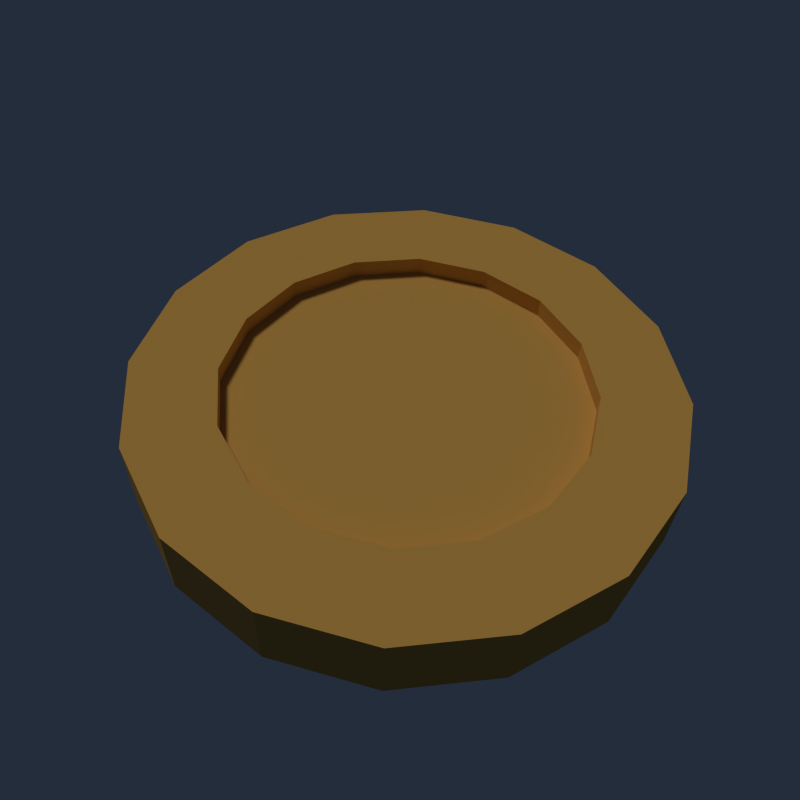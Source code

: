 # Source: coin.blend  (saved by Blender 2.74.0; exported with 4.5.12 LTS)
import bpy
from mathutils import Matrix  # noqa: F401  (used for matrix-valued properties, if any)

bpy.ops.wm.read_factory_settings(use_empty=True)
scene = bpy.context.scene
scene.name = 'Scene'

# ---- collections
col_collection_1 = bpy.data.collections.new('Collection 1'); scene.collection.children.link(col_collection_1)

# ---- materials (node trees are filled in below, after node groups)
mat_coin = bpy.data.materials.new('coin')
mat_coin.alpha_threshold = 0.0
mat_coin.use_transparent_shadow = False
mat_coin.diffuse_color = (0.8, 0.4374, 0.09789, 1.0)
mat_coin.roughness = 0.5
mat_coin.specular_intensity = 1.0

# ---- material node trees

# ---- world
world_world = bpy.data.worlds.new('World'); scene.world = world_world
world_world.color = (0.01739, 0.02611, 0.04445)
world_world.use_sun_shadow = False
world_world.sun_shadow_jitter_overblur = 0.0
world_world.cycles.sampling_method = 'MANUAL'
world_world.cycles.sample_map_resolution = 256

# ---- cameras
cam_camera = bpy.data.cameras.new('Camera')
cam_camera.clip_end = 100.0
cam_camera.lens = 35.0
cam_camera.sensor_width = 32.0
cam_camera.sensor_height = 18.0
cam_camera.ortho_scale = 7.314
cam_camera.dof.focus_distance = 0.0
cam_camera.dof.aperture_fstop = 128.0

# ---- lights
light_sun = bpy.data.lights.new('Sun', 'SUN')
light_sun.transmission_factor = 0.0
light_sun.angle = 0.1993
light_sun.energy = 0.8
light_sun.shadow_buffer_clip_start = 0.5
light_sun.shadow_soft_size = 0.1
light_sun.shadow_cascade_max_distance = 1000.0
light_sun.cycles.use_multiple_importance_sampling = False

# ---- meshes
me_coin = bpy.data.meshes.new('coin')
me_coin.from_pydata([(9.378e-09, 0.1672, 0.03622), (0.06398, 0.1545, 0.03622), (0.1182, 0.1182, 0.03622), (0.1545, 0.06398, 0.03622), (0.1672, -8.826e-09, 0.03622), (0.1545, -0.06398, 0.03622), (0.1182, -0.1182, 0.03622), (0.06398, -0.1545, 0.03622), (3.462e-08, -0.1672, 0.03622), (-0.06398, -0.1545, 0.03622), (-0.1182, -0.1182, 0.03622), (-0.1545, -0.06398, 0.03622), (-0.1672, 4.762e-10, 0.03622), (-0.1545, 0.06398, 0.03622), (-0.1182, 0.1182, 0.03622), (-0.06398, 0.1545, 0.03622), (0.09443, 0.228, 0.03622), (1.82e-09, 0.2467, 0.03622), (0.1745, 0.1745, 0.03622), (0.228, 0.09443, 0.03622), (0.2468, -1.201e-08, 0.03622), (0.228, -0.09443, 0.03622), (0.1745, -0.1745, 0.03622), (0.09443, -0.228, 0.03622), (3.908e-08, -0.2467, 0.03622), (-0.09443, -0.228, 0.03622), (-0.1745, -0.1745, 0.03622), (-0.228, -0.09443, 0.03622), (-0.2467, 1.721e-09, 0.03622), (-0.228, 0.09443, 0.03622), (-0.1745, 0.1745, 0.03622), (-0.09443, 0.228, 0.03622), (0.06398, 0.1545, 0.01799), (9.378e-09, 0.1672, 0.01799), (0.1182, 0.1182, 0.01799), (0.1545, 0.06398, 0.01799), (0.1672, -8.826e-09, 0.01799), (0.1545, -0.06398, 0.01799), (0.1182, -0.1182, 0.01799), (0.06398, -0.1545, 0.01799), (3.462e-08, -0.1672, 0.01799), (-0.06398, -0.1545, 0.01799), (-0.1182, -0.1182, 0.01799), (-0.1545, -0.06398, 0.01799), (-0.1672, 4.762e-10, 0.01799), (-0.1545, 0.06398, 0.01799), (-0.1182, 0.1182, 0.01799), (-0.06398, 0.1545, 0.01799), (2.742e-08, 3.26e-09, 0.01799), (9.378e-09, 0.1672, -0.03622), (0.06398, 0.1545, -0.03622), (0.1182, 0.1182, -0.03622), (0.1545, 0.06398, -0.03622), (0.1672, -8.826e-09, -0.03622), (0.1545, -0.06398, -0.03622), (0.1182, -0.1182, -0.03622), (0.06398, -0.1545, -0.03622), (3.462e-08, -0.1672, -0.03622), (-0.06398, -0.1545, -0.03622), (-0.1182, -0.1182, -0.03622), (-0.1545, -0.06398, -0.03622), (-0.1672, 4.762e-10, -0.03622), (-0.1545, 0.06398, -0.03622), (-0.1182, 0.1182, -0.03622), (-0.06398, 0.1545, -0.03622), (0.09443, 0.228, -0.03622), (1.82e-09, 0.2467, -0.03622), (0.1745, 0.1745, -0.03622), (0.228, 0.09443, -0.03622), (0.2468, -1.201e-08, -0.03622), (0.228, -0.09443, -0.03622), (0.1745, -0.1745, -0.03622), (0.09443, -0.228, -0.03622), (3.908e-08, -0.2467, -0.03622), (-0.09443, -0.228, -0.03622), (-0.1745, -0.1745, -0.03622), (-0.228, -0.09443, -0.03622), (-0.2467, 1.721e-09, -0.03622), (-0.228, 0.09443, -0.03622), (-0.1745, 0.1745, -0.03622), (-0.09443, 0.228, -0.03622), (0.06398, 0.1545, -0.01799), (9.378e-09, 0.1672, -0.01799), (0.1182, 0.1182, -0.01799), (0.1545, 0.06398, -0.01799), (0.1672, -8.826e-09, -0.01799), (0.1545, -0.06398, -0.01799), (0.1182, -0.1182, -0.01799), (0.06398, -0.1545, -0.01799), (3.462e-08, -0.1672, -0.01799), (-0.06398, -0.1545, -0.01799), (-0.1182, -0.1182, -0.01799), (-0.1545, -0.06398, -0.01799), (-0.1672, 4.762e-10, -0.01799), (-0.1545, 0.06398, -0.01799), (-0.1182, 0.1182, -0.01799), (-0.06398, 0.1545, -0.01799), (2.742e-08, 3.26e-09, -0.01799)], [], [(14, 15, 31, 30), (11, 12, 28, 27), (8, 9, 25, 24), (5, 6, 22, 21), (2, 3, 19, 18), (13, 14, 30, 29), (11, 10, 42, 43), (10, 11, 27, 26), (34, 32, 48), (18, 67, 65, 16), (19, 68, 67, 18), (20, 69, 68, 19), (21, 70, 69, 20), (22, 71, 70, 21), (23, 72, 71, 22), (24, 73, 72, 23), (25, 74, 73, 24), (26, 75, 74, 25), (27, 76, 75, 26), (28, 77, 76, 27), (29, 78, 77, 28), (30, 79, 78, 29), (31, 80, 79, 30), (17, 66, 80, 31), (3, 4, 20, 19), (6, 7, 23, 22), (9, 10, 26, 25), (12, 13, 29, 28), (1, 2, 18, 16), (15, 0, 17, 31), (4, 5, 21, 20), (0, 1, 16, 17), (7, 8, 24, 23), (3, 2, 34, 35), (14, 13, 45, 46), (6, 5, 37, 38), (9, 8, 40, 41), (12, 11, 43, 44), (4, 3, 35, 36), (15, 14, 46, 47), (7, 6, 38, 39), (10, 9, 41, 42), (2, 1, 32, 34), (13, 12, 44, 45), (5, 4, 36, 37), (0, 15, 47, 33), (1, 0, 33, 32), (8, 7, 39, 40), (47, 46, 48), (36, 35, 48), (38, 37, 48), (40, 39, 48), (42, 41, 48), (44, 43, 48), (32, 33, 48), (46, 45, 48), (35, 34, 48), (33, 47, 48), (37, 36, 48), (39, 38, 48), (41, 40, 48), (43, 42, 48), (45, 44, 48), (63, 79, 80, 64), (60, 76, 77, 61), (57, 73, 74, 58), (54, 70, 71, 55), (51, 67, 68, 52), (62, 78, 79, 63), (60, 92, 91, 59), (59, 75, 76, 60), (83, 97, 81), (52, 68, 69, 53), (55, 71, 72, 56), (58, 74, 75, 59), (61, 77, 78, 62), (50, 65, 67, 51), (64, 80, 66, 49), (53, 69, 70, 54), (49, 66, 65, 50), (56, 72, 73, 57), (52, 84, 83, 51), (63, 95, 94, 62), (55, 87, 86, 54), (58, 90, 89, 57), (61, 93, 92, 60), (53, 85, 84, 52), (64, 96, 95, 63), (56, 88, 87, 55), (59, 91, 90, 58), (51, 83, 81, 50), (62, 94, 93, 61), (54, 86, 85, 53), (49, 82, 96, 64), (50, 81, 82, 49), (57, 89, 88, 56), (96, 97, 95), (85, 97, 84), (87, 97, 86), (89, 97, 88), (91, 97, 90), (93, 97, 92), (81, 97, 82), (95, 97, 94), (84, 97, 83), (82, 97, 96), (86, 97, 85), (88, 97, 87), (90, 97, 89), (92, 97, 91), (94, 97, 93), (16, 65, 66, 17)])
me_coin.materials.append(mat_coin)
me_coin.use_remesh_preserve_volume = False
me_coin.use_remesh_preserve_attributes = False
me_coin.use_mirror_vertex_groups = False
me_coin.update()

# ---- objects
ob_coin = bpy.data.objects.new('coin', me_coin)
ob_sun = bpy.data.objects.new('Sun', light_sun)
ob_camera = bpy.data.objects.new('Camera', cam_camera)

# ---- transforms, parenting, visibility, modifiers, constraints
ob_coin.location = (0.0, 0.0, 0.0)
ob_coin.lineart.crease_threshold = 0.0
ob_sun.location = (-4.431, 0.8644, 4.343)
ob_sun.rotation_euler = (-0.1197, -0.4569, 0.03078)
ob_sun.lineart.crease_threshold = 0.0
ob_camera.location = (0.2077, -0.4676, 0.6015)
ob_camera.rotation_euler = (0.7149, -0.03118, 0.4669)
ob_camera.lock_rotations_4d = False
ob_camera.empty_display_type = 'ARROWS'
ob_camera.color = (0.0, 0.0, 0.0, 0.0)
ob_camera.display_type = 'WIRE'
ob_camera.lineart.crease_threshold = 0.0

# ---- collection membership
col_collection_1.objects.link(ob_coin)
col_collection_1.objects.link(ob_sun)
col_collection_1.objects.link(ob_camera)

# ---- scene / render settings (as saved in the file)
scene.camera = ob_camera
scene.frame_start = 1; scene.frame_end = 250; scene.frame_set(1)
scene.render.engine = 'BLENDER_EEVEE_NEXT'
scene.render.resolution_x = 2000
scene.render.resolution_y = 2000
scene.render.dither_intensity = 0.0
scene.cycles.use_denoising = False
scene.cycles.samples = 10
scene.cycles.sampling_pattern = 'TABULATED_SOBOL'
scene.cycles.light_sampling_threshold = 0.0
scene.cycles.use_adaptive_sampling = False
scene.cycles.use_light_tree = False
scene.cycles.blur_glossy = 0.0
scene.cycles.pixel_filter_type = 'GAUSSIAN'
scene.cycles.sample_clamp_indirect = 0.0
scene.view_settings.view_transform = 'Standard'
bpy.context.view_layer.update()

